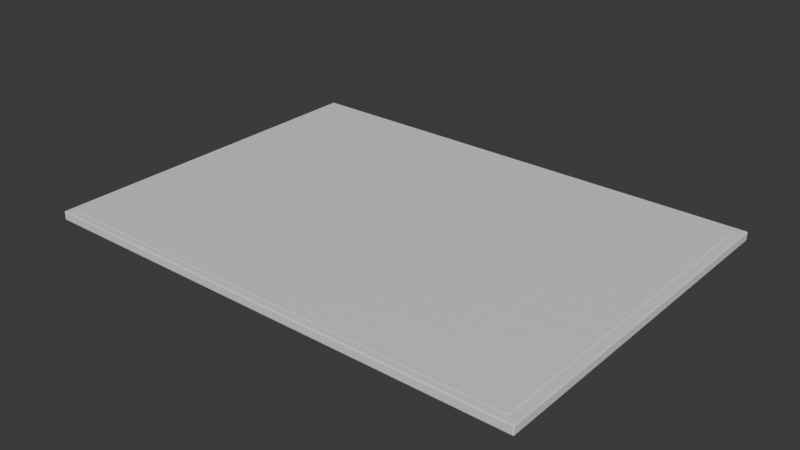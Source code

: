 # Source: Sheet.blend  (saved by Blender 5.2.45; exported with 4.5.12 LTS)
import bpy
from mathutils import Matrix  # noqa: F401  (used for matrix-valued properties, if any)

bpy.ops.wm.read_factory_settings(use_empty=True)
scene = bpy.context.scene
scene.name = 'Scene'

# ---- collections
col_collection = bpy.data.collections.new('Collection'); scene.collection.children.link(col_collection)

# ---- materials (node trees are filled in below, after node groups)
mat_paper = bpy.data.materials.new('Paper')
mat_paper.diffuse_color = (0.91, 0.88, 0.77, 1.0)
mat_artwork = bpy.data.materials.new('Artwork')
mat_artwork.diffuse_color = (1.0, 1.0, 1.0, 1.0)

# ---- material node trees
mat_paper.use_nodes = True; mat_paper.node_tree.nodes.clear()
_N = mat_paper.node_tree.nodes; _L = mat_paper.node_tree.links
n0 = _N.new('ShaderNodeBsdfPrincipled'); n0.name = 'Principled BSDF'; n0.location = (-200, 100)
n0.inputs[10].default_value = 0.005
n1 = _N.new('ShaderNodeOutputMaterial'); n1.name = 'Material Output'; n1.location = (200, 100)
_L.new(n0.outputs[0], n1.inputs[0])
n1.is_active_output = True
mat_artwork.use_nodes = True; mat_artwork.node_tree.nodes.clear()
_N = mat_artwork.node_tree.nodes; _L = mat_artwork.node_tree.links
n0 = _N.new('ShaderNodeBsdfPrincipled'); n0.name = 'Principled BSDF'; n0.location = (-200, 100)
n0.inputs[10].default_value = 0.005
n1 = _N.new('ShaderNodeOutputMaterial'); n1.name = 'Material Output'; n1.location = (200, 100)
_L.new(n0.outputs[0], n1.inputs[0])
n1.is_active_output = True

# ---- world
world_world = bpy.data.worlds.new('World'); scene.world = world_world
world_world.use_nodes = True; world_world.node_tree.nodes.clear()
_N = world_world.node_tree.nodes; _L = world_world.node_tree.links
n0 = _N.new('ShaderNodeOutputWorld'); n0.name = 'World Output'; n0.location = (200, 100)
n1 = _N.new('ShaderNodeBackground'); n1.name = 'Background'; n1.location = (-200, 100)
n1.inputs[0].default_value = (0.05088, 0.05088, 0.05088, 1.0)
_L.new(n1.outputs[0], n0.inputs[0])
n0.is_active_output = True
world_world.color = (0.05088, 0.05088, 0.05088)
world_world.sun_shadow_jitter_overblur = 0.0

# ---- meshes
me_cube_039 = bpy.data.meshes.new('Cube.039')
me_cube_039.from_pydata([(-0.219, -0.159, -0.004), (-0.219, -0.16, -0.003), (-0.22, -0.159, -0.003), (-0.219, -0.1597, -0.003707), (-0.2196, -0.1596, -0.003577), (-0.2197, -0.1597, -0.003), (-0.2197, -0.159, -0.003707), (-0.219, -0.16, 0.003), (-0.219, -0.159, 0.004), (-0.22, -0.159, 0.003), (-0.219, -0.1597, 0.003707), (-0.2196, -0.1596, 0.003577), (-0.2197, -0.159, 0.003707), (-0.2197, -0.1597, 0.003), (-0.219, 0.159, -0.004), (-0.22, 0.159, -0.003), (-0.219, 0.16, -0.003), (-0.2197, 0.159, -0.003707), (-0.2196, 0.1596, -0.003577), (-0.2197, 0.1597, -0.003), (-0.219, 0.1597, -0.003707), (-0.219, 0.159, 0.004), (-0.219, 0.16, 0.003), (-0.22, 0.159, 0.003), (-0.219, 0.1597, 0.003707), (-0.2196, 0.1596, 0.003577), (-0.2197, 0.1597, 0.003), (-0.2197, 0.159, 0.003707), (0.219, -0.159, -0.004), (0.22, -0.159, -0.003), (0.219, -0.16, -0.003), (0.2197, -0.159, -0.003707), (0.2196, -0.1596, -0.003577), (0.2197, -0.1597, -0.003), (0.219, -0.1597, -0.003707), (0.219, -0.159, 0.004), (0.219, -0.16, 0.003), (0.22, -0.159, 0.003), (0.219, -0.1597, 0.003707), (0.2196, -0.1596, 0.003577), (0.2197, -0.1597, 0.003), (0.2197, -0.159, 0.003707), (0.219, 0.159, -0.004), (0.219, 0.16, -0.003), (0.22, 0.159, -0.003), (0.219, 0.1597, -0.003707), (0.2196, 0.1596, -0.003577), (0.2197, 0.1597, -0.003), (0.2197, 0.159, -0.003707), (0.219, 0.159, 0.004), (0.22, 0.159, 0.003), (0.219, 0.16, 0.003), (0.2197, 0.159, 0.003707), (0.2196, 0.1596, 0.003577), (0.2197, 0.1597, 0.003), (0.219, 0.1597, 0.003707)], [], [(0, 3, 4, 6), (1, 5, 4, 3), (2, 6, 4, 5), (7, 10, 11, 13), (8, 12, 11, 10), (9, 13, 11, 12), (14, 17, 18, 20), (15, 19, 18, 17), (16, 20, 18, 19), (21, 24, 25, 27), (22, 26, 25, 24), (23, 27, 25, 26), (28, 31, 32, 34), (29, 33, 32, 31), (30, 34, 32, 33), (35, 38, 39, 41), (36, 40, 39, 38), (37, 41, 39, 40), (42, 45, 46, 48), (43, 47, 46, 45), (44, 48, 46, 47), (49, 52, 53, 55), (50, 54, 53, 52), (51, 55, 53, 54), (14, 0, 6, 17), (17, 6, 2, 15), (1, 7, 13, 5), (5, 13, 9, 2), (8, 21, 27, 12), (12, 27, 23, 9), (22, 16, 19, 26), (26, 19, 15, 23), (42, 14, 20, 45), (45, 20, 16, 43), (21, 49, 55, 24), (24, 55, 51, 22), (50, 44, 47, 54), (54, 47, 43, 51), (28, 42, 48, 31), (31, 48, 44, 29), (49, 35, 41, 52), (52, 41, 37, 50), (36, 30, 33, 40), (40, 33, 29, 37), (0, 28, 34, 3), (3, 34, 30, 1), (35, 8, 10, 38), (38, 10, 7, 36), (14, 42, 28, 0), (2, 9, 23, 15), (30, 36, 7, 1), (49, 21, 8, 35), (16, 22, 51, 43), (44, 50, 37, 29)])
_uv = me_cube_039.uv_layers.new(name='UVMap')
_uv.uv.foreach_set('vector', [0.1256, 0.7492, 0.1256, 0.75, 0.1252, 0.75, 0.125, 0.7492, 0.4062, 0.9994, 0.4062, 1.0, 0.3882, 1.0, 0.375, 0.9994, 0.4062, 0.0007813, 0.375, 0.0007812, 0.375, 0.0003302, 0.4062, 0.0, 0.5938, 0.9994, 0.625, 0.9994, 0.625, 0.9998, 0.5938, 1.0, 0.8744, 0.7492, 0.875, 0.7492, 0.875, 0.7497, 0.8744, 0.75, 0.5937, 0.0007813, 0.5938, 0.0, 0.6118, 0.0, 0.625, 0.0007813, 0.1256, 0.5008, 0.125, 0.5008, 0.125, 0.5003, 0.1256, 0.5, 0.4062, 0.2492, 0.4062, 0.25, 0.3816, 0.2501, 0.375, 0.2492, 0.4062, 0.2506, 0.375, 0.2506, 0.3816, 0.2501, 0.4062, 0.25, 0.8744, 0.5008, 0.8744, 0.5, 0.8748, 0.5, 0.875, 0.5008, 0.5938, 0.2506, 0.5938, 0.25, 0.6184, 0.2498, 0.625, 0.2506, 0.5938, 0.2492, 0.625, 0.2492, 0.6184, 0.2498, 0.5938, 0.25, 0.3744, 0.7492, 0.375, 0.7492, 0.3794, 0.75, 0.3747, 0.7503, 0.4062, 0.7492, 0.4062, 0.75, 0.3794, 0.75, 0.375, 0.7492, 0.4062, 0.7506, 0.3747, 0.7503, 0.3794, 0.75, 0.4062, 0.75, 0.6256, 0.7492, 0.6253, 0.7503, 0.6207, 0.7499, 0.625, 0.7492, 0.5938, 0.7506, 0.5938, 0.75, 0.6207, 0.7499, 0.6253, 0.7503, 0.5938, 0.7492, 0.625, 0.7492, 0.6207, 0.7499, 0.5938, 0.75, 0.3744, 0.5008, 0.3747, 0.4997, 0.3793, 0.5001, 0.375, 0.5008, 0.4062, 0.4994, 0.4062, 0.5, 0.3793, 0.5001, 0.3747, 0.4997, 0.4062, 0.5008, 0.375, 0.5008, 0.3793, 0.5001, 0.4062, 0.5, 0.6256, 0.5008, 0.625, 0.5008, 0.6206, 0.5, 0.6253, 0.4997, 0.5937, 0.5008, 0.5938, 0.5, 0.6206, 0.5, 0.625, 0.5008, 0.5938, 0.4994, 0.6253, 0.4997, 0.6206, 0.5, 0.5938, 0.5, 0.1256, 0.5008, 0.1256, 0.7492, 0.125, 0.7492, 0.125, 0.5008, 0.375, 0.2492, 0.375, 0.0007812, 0.4062, 0.0007813, 0.4062, 0.2492, 0.4062, 0.9994, 0.5938, 0.9994, 0.5938, 1.0, 0.4062, 1.0, 0.4062, 0.0, 0.5938, 0.0, 0.5937, 0.0007813, 0.4062, 0.0007813, 0.8744, 0.7492, 0.8744, 0.5008, 0.875, 0.5008, 0.875, 0.7492, 0.625, 0.0007813, 0.625, 0.2492, 0.5938, 0.2492, 0.5937, 0.0007813, 0.5938, 0.2506, 0.4062, 0.2506, 0.4062, 0.25, 0.5938, 0.25, 0.5938, 0.25, 0.4062, 0.25, 0.4062, 0.2492, 0.5938, 0.2492, 0.3744, 0.5008, 0.1256, 0.5008, 0.1256, 0.5, 0.3747, 0.4997, 0.3747, 0.4997, 0.375, 0.2506, 0.4062, 0.2506, 0.4062, 0.4994, 0.8744, 0.5008, 0.6256, 0.5008, 0.6253, 0.4997, 0.8744, 0.5, 0.625, 0.2506, 0.6253, 0.4997, 0.5938, 0.4994, 0.5938, 0.2506, 0.5937, 0.5008, 0.4062, 0.5008, 0.4062, 0.5, 0.5938, 0.5, 0.5938, 0.5, 0.4062, 0.5, 0.4062, 0.4994, 0.5938, 0.4994, 0.3744, 0.7492, 0.3744, 0.5008, 0.375, 0.5008, 0.375, 0.7492, 0.375, 0.7492, 0.375, 0.5008, 0.4062, 0.5008, 0.4062, 0.7492, 0.6256, 0.5008, 0.6256, 0.7492, 0.625, 0.7492, 0.625, 0.5008, 0.625, 0.5008, 0.625, 0.7492, 0.5938, 0.7492, 0.5937, 0.5008, 0.5938, 0.7506, 0.4062, 0.7506, 0.4062, 0.75, 0.5938, 0.75, 0.5938, 0.75, 0.4062, 0.75, 0.4062, 0.7492, 0.5938, 0.7492, 0.1256, 0.7492, 0.3744, 0.7492, 0.3747, 0.7503, 0.1256, 0.75, 0.375, 0.9994, 0.3747, 0.7503, 0.4062, 0.7506, 0.4062, 0.9994, 0.6256, 0.7492, 0.8744, 0.7492, 0.8744, 0.75, 0.6253, 0.7503, 0.6253, 0.7503, 0.625, 0.9994, 0.5938, 0.9994, 0.5938, 0.7506, 0.1256, 0.5008, 0.3744, 0.5008, 0.3744, 0.7492, 0.1256, 0.7492, 0.4062, 0.0007813, 0.5937, 0.0007813, 0.5938, 0.2492, 0.4062, 0.2492, 0.4062, 0.7506, 0.5938, 0.7506, 0.5938, 0.9994, 0.4062, 0.9994, 0.6256, 0.5008, 0.8744, 0.5008, 0.8744, 0.7492, 0.6256, 0.7492, 0.4062, 0.2506, 0.5938, 0.2506, 0.5938, 0.4994, 0.4062, 0.4994, 0.4062, 0.5008, 0.5937, 0.5008, 0.5938, 0.7492, 0.4062, 0.7492])
me_cube_039.materials.append(mat_paper)
me_cube_039.update()
me_artworksurface_003 = bpy.data.meshes.new('ArtworkSurface.003')
me_artworksurface_003.from_pydata([(-0.2112, -0.1536, 0.009), (0.2112, -0.1536, 0.009), (0.2112, 0.1536, 0.009), (-0.2112, 0.1536, 0.009)], [], [(0, 1, 2, 3)])
_uv = me_artworksurface_003.uv_layers.new(name='UVMap')
_uv.uv.foreach_set('vector', [0.0, 0.0, 1.0, 0.0, 1.0, 1.0, 0.0, 1.0])
me_artworksurface_003.materials.append(mat_artwork)
me_artworksurface_003.update()

# ---- objects
ob_paperbody = bpy.data.objects.new('PaperBody', me_cube_039)
ob_artworksurface = bpy.data.objects.new('ArtworkSurface', me_artworksurface_003)

# ---- transforms, parenting, visibility, modifiers, constraints
ob_paperbody.location = (0.0, 0.0, 0.004)
ob_artworksurface.location = (0.0, 0.0, 0.0)

# ---- collection membership
col_collection.objects.link(ob_paperbody)
col_collection.objects.link(ob_artworksurface)

# ---- scene / render settings (as saved in the file)
scene.frame_start = 1; scene.frame_end = 250; scene.frame_set(1)
scene.render.engine = 'BLENDER_EEVEE_NEXT'
scene.render.bake_bias = 0.0
scene.render.bake_samples = 0
scene.render.compositor_device = 'GPU'
scene.eevee.use_volume_custom_range = False
scene.eevee.fast_gi_thickness_near = 0.1
scene.eevee.fast_gi_thickness_far = 0.0
scene.eevee.ray_tracing_options.screen_trace_thickness = 0.1
bpy.context.view_layer.update()

# ---- added for rendering (the .blend has no active camera and no usable light): camera, sun
cam_auto = bpy.data.cameras.new('AutoCamera')
cam_auto.lens = 50.0
cam_auto.sensor_width = 36.0
cam_auto.clip_end = 1000.0
ob_auto_camera = bpy.data.objects.new('AutoCamera', cam_auto)
scene.collection.objects.link(ob_auto_camera)
ob_auto_camera.location = (0.503445, -0.604135, 0.407256)
ob_auto_camera.rotation_euler = (1.09748, -7.21219e-08, 0.694738)
scene.camera = ob_auto_camera
light_auto_sun = bpy.data.lights.new('AutoSun', 'SUN')
light_auto_sun.energy = 3.0
light_auto_sun.angle = 0.0523599
ob_auto_sun = bpy.data.objects.new('AutoSun', light_auto_sun)
scene.collection.objects.link(ob_auto_sun)
ob_auto_sun.rotation_euler = (0.872665, 0.174533, 0.523599)
bpy.context.view_layer.update()
